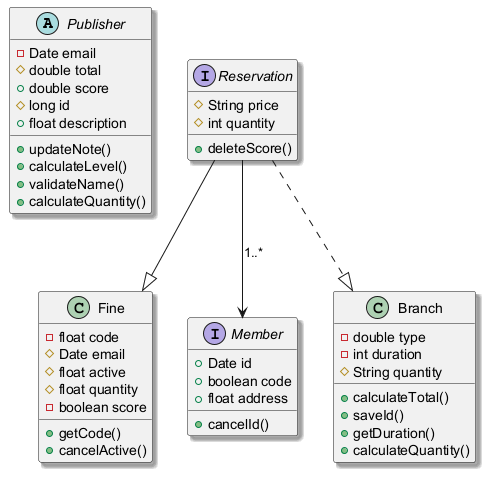

The diagram above was rendered by PlantUML. Its source (embedded in the PNG):
@startuml
skinparam shadowing true
abstract class Publisher {
  -Date email
  #double total
  +double score
  #long id
  +float description
  +updateNote()
  +calculateLevel()
  +validateName()
  +calculateQuantity()
}
class Fine {
  -float code
  #Date email
  #float active
  #float quantity
  -boolean score
  +getCode()
  +cancelActive()
}
interface Member {
  +Date id
  +boolean code
  +float address
  +cancelId()
}
interface Reservation {
  #String price
  #int quantity
  +deleteScore()
}
class Branch {
  -double type
  -int duration
  #String quantity
  +calculateTotal()
  +saveId()
  +getDuration()
  +calculateQuantity()
}
Reservation --|> Fine
Reservation ..|> Branch
Reservation --> Member : "1..*"
@enduml